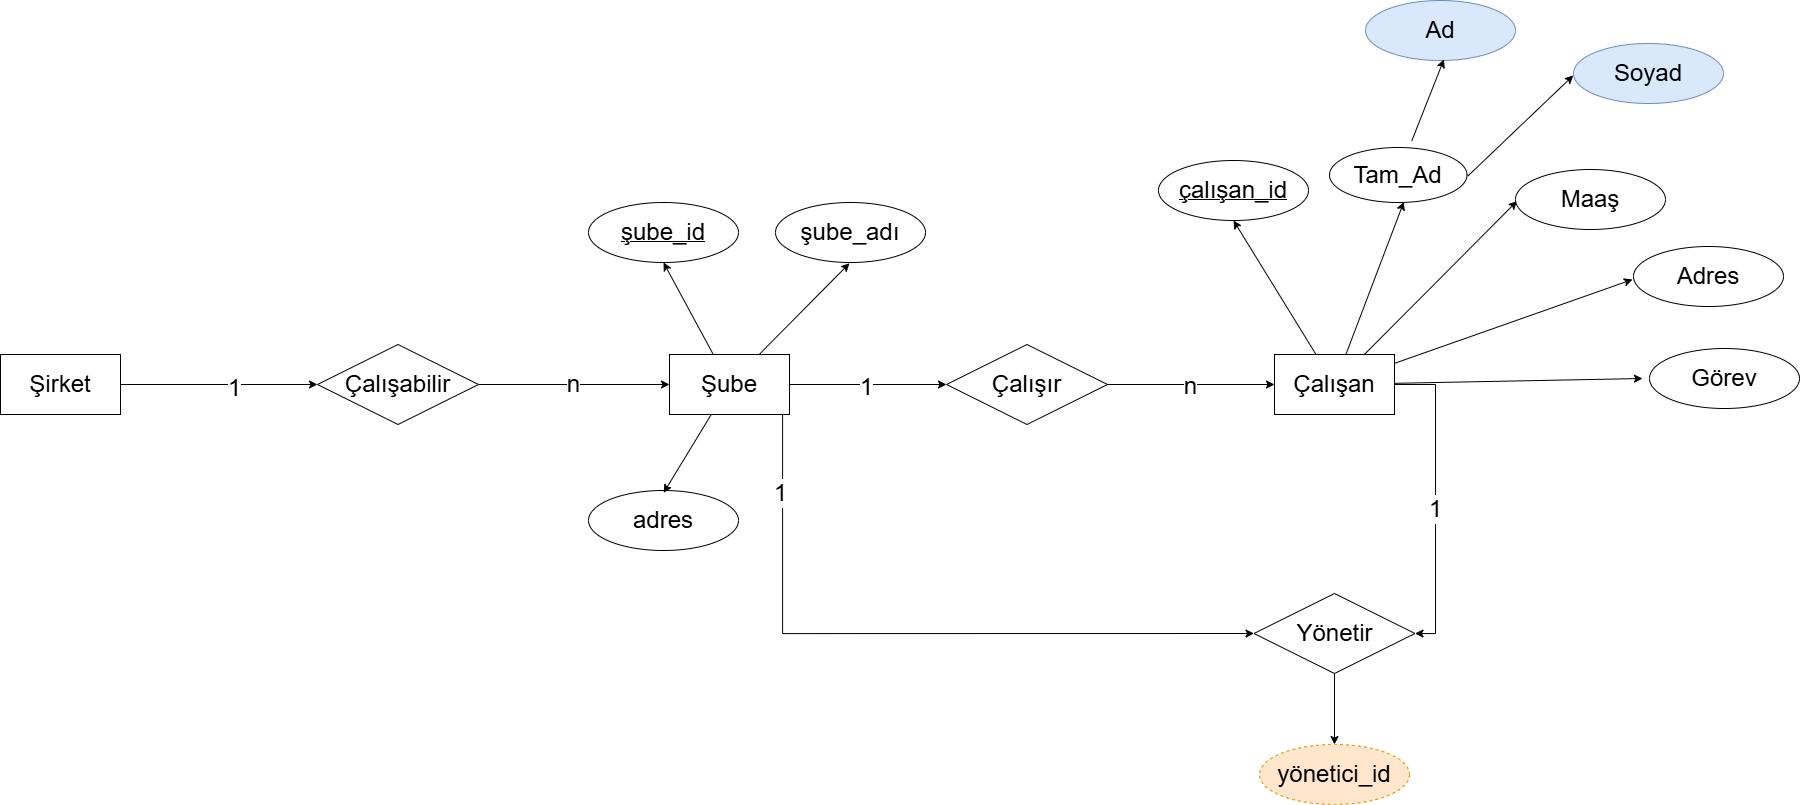

The diagram above was exported from draw.io. Its source (the exported page's mxGraphModel, read from the mxfile embedded in the PNG):
<mxGraphModel dx="1480" dy="1425" grid="0" gridSize="10" guides="1" tooltips="1" connect="1" arrows="1" fold="1" page="0" pageScale="1" pageWidth="1169" pageHeight="827" math="0" shadow="0">
  <root>
    <mxCell id="0" />
    <mxCell id="1" parent="0" />
    <mxCell id="HtiXGTbqjbSPOQyJONyp-1" edge="1" parent="1" source="HtiXGTbqjbSPOQyJONyp-3" style="edgeStyle=none;shape=connector;rounded=0;orthogonalLoop=1;jettySize=auto;html=1;entryX=0;entryY=0.5;entryDx=0;entryDy=0;align=center;verticalAlign=middle;fontFamily=Helvetica;fontSize=11;fontColor=default;labelBackgroundColor=none;endArrow=classic;" target="HtiXGTbqjbSPOQyJONyp-12">
      <mxGeometry relative="1" as="geometry" />
    </mxCell>
    <mxCell id="HtiXGTbqjbSPOQyJONyp-66" connectable="0" parent="HtiXGTbqjbSPOQyJONyp-1" style="edgeLabel;html=1;align=center;verticalAlign=middle;resizable=0;points=[];" value="&lt;font style=&quot;font-size: 24px;&quot;&gt;1&lt;/font&gt;" vertex="1">
      <mxGeometry relative="1" x="-0.0268" y="-2" as="geometry">
        <mxPoint as="offset" />
      </mxGeometry>
    </mxCell>
    <mxCell id="HtiXGTbqjbSPOQyJONyp-42" edge="1" parent="1" source="HtiXGTbqjbSPOQyJONyp-3" style="edgeStyle=none;shape=connector;rounded=0;orthogonalLoop=1;jettySize=auto;html=1;entryX=0.5;entryY=1;entryDx=0;entryDy=0;align=center;verticalAlign=middle;fontFamily=Helvetica;fontSize=11;fontColor=default;labelBackgroundColor=none;endArrow=classic;" target="HtiXGTbqjbSPOQyJONyp-24">
      <mxGeometry relative="1" as="geometry" />
    </mxCell>
    <mxCell id="HtiXGTbqjbSPOQyJONyp-60" edge="1" parent="1" source="HtiXGTbqjbSPOQyJONyp-3" style="edgeStyle=orthogonalEdgeStyle;rounded=0;orthogonalLoop=1;jettySize=auto;html=1;entryX=0;entryY=0.5;entryDx=0;entryDy=0;" target="HtiXGTbqjbSPOQyJONyp-46">
      <mxGeometry relative="1" as="geometry">
        <Array as="points">
          <mxPoint x="1309" y="616" />
        </Array>
      </mxGeometry>
    </mxCell>
    <mxCell id="HtiXGTbqjbSPOQyJONyp-61" connectable="0" parent="HtiXGTbqjbSPOQyJONyp-60" style="edgeLabel;html=1;align=center;verticalAlign=middle;resizable=0;points=[];" value="&lt;font style=&quot;font-size: 24px;&quot;&gt;1&lt;/font&gt;" vertex="1">
      <mxGeometry relative="1" x="-0.7735" y="-3" as="geometry">
        <mxPoint as="offset" />
      </mxGeometry>
    </mxCell>
    <mxCell id="HtiXGTbqjbSPOQyJONyp-3" parent="1" style="rounded=0;whiteSpace=wrap;html=1;labelBackgroundColor=none;" value="&lt;font style=&quot;font-size: 24px;&quot;&gt;Şube&lt;/font&gt;" vertex="1">
      <mxGeometry height="60" width="120" x="1196" y="337" as="geometry" />
    </mxCell>
    <mxCell id="HtiXGTbqjbSPOQyJONyp-4" edge="1" parent="1" source="HtiXGTbqjbSPOQyJONyp-6" style="edgeStyle=none;shape=connector;rounded=0;orthogonalLoop=1;jettySize=auto;html=1;entryX=0;entryY=0.5;entryDx=0;entryDy=0;align=center;verticalAlign=middle;fontFamily=Helvetica;fontSize=11;fontColor=default;labelBackgroundColor=none;endArrow=classic;" target="HtiXGTbqjbSPOQyJONyp-9">
      <mxGeometry relative="1" as="geometry" />
    </mxCell>
    <mxCell id="HtiXGTbqjbSPOQyJONyp-72" connectable="0" parent="HtiXGTbqjbSPOQyJONyp-4" style="edgeLabel;html=1;align=center;verticalAlign=middle;resizable=0;points=[];" value="&lt;font style=&quot;font-size: 24px;&quot;&gt;1&lt;/font&gt;" vertex="1">
      <mxGeometry relative="1" x="0.1371" y="-3" as="geometry">
        <mxPoint as="offset" />
      </mxGeometry>
    </mxCell>
    <mxCell id="HtiXGTbqjbSPOQyJONyp-6" parent="1" style="rounded=0;whiteSpace=wrap;html=1;labelBackgroundColor=none;" value="&lt;font style=&quot;font-size: 24px;&quot;&gt;Şirket&lt;/font&gt;" vertex="1">
      <mxGeometry height="60" width="120" x="527" y="337" as="geometry" />
    </mxCell>
    <mxCell id="HtiXGTbqjbSPOQyJONyp-7" edge="1" parent="1" source="HtiXGTbqjbSPOQyJONyp-9" style="edgeStyle=none;shape=connector;rounded=0;orthogonalLoop=1;jettySize=auto;html=1;entryX=0;entryY=0.5;entryDx=0;entryDy=0;align=center;verticalAlign=middle;fontFamily=Helvetica;fontSize=11;fontColor=default;labelBackgroundColor=none;endArrow=classic;" target="HtiXGTbqjbSPOQyJONyp-3">
      <mxGeometry relative="1" as="geometry" />
    </mxCell>
    <mxCell id="HtiXGTbqjbSPOQyJONyp-69" connectable="0" parent="HtiXGTbqjbSPOQyJONyp-7" style="edgeLabel;html=1;align=center;verticalAlign=middle;resizable=0;points=[];" value="&lt;font style=&quot;font-size: 24px;&quot;&gt;n&lt;/font&gt;" vertex="1">
      <mxGeometry relative="1" x="-0.0112" y="1" as="geometry">
        <mxPoint as="offset" />
      </mxGeometry>
    </mxCell>
    <mxCell id="HtiXGTbqjbSPOQyJONyp-9" parent="1" style="rhombus;whiteSpace=wrap;html=1;fontFamily=Helvetica;fontSize=11;labelBackgroundColor=none;" value="&lt;font style=&quot;font-size: 24px;&quot;&gt;Çalışabilir&lt;/font&gt;" vertex="1">
      <mxGeometry height="80" width="161" x="844" y="327" as="geometry" />
    </mxCell>
    <mxCell id="HtiXGTbqjbSPOQyJONyp-12" parent="1" style="rhombus;whiteSpace=wrap;html=1;fontFamily=Helvetica;fontSize=11;labelBackgroundColor=none;" value="&lt;font style=&quot;font-size: 24px;&quot;&gt;Çalışır&lt;/font&gt;" vertex="1">
      <mxGeometry height="80" width="161" x="1473" y="327" as="geometry" />
    </mxCell>
    <mxCell id="HtiXGTbqjbSPOQyJONyp-28" edge="1" parent="1" source="HtiXGTbqjbSPOQyJONyp-13" style="edgeStyle=none;shape=connector;rounded=0;orthogonalLoop=1;jettySize=auto;html=1;entryX=0.537;entryY=0.889;entryDx=0;entryDy=0;align=center;verticalAlign=middle;fontFamily=Helvetica;fontSize=11;fontColor=default;labelBackgroundColor=none;endArrow=classic;entryPerimeter=0;" target="HtiXGTbqjbSPOQyJONyp-18">
      <mxGeometry relative="1" as="geometry" />
    </mxCell>
    <mxCell id="HtiXGTbqjbSPOQyJONyp-29" edge="1" parent="1" source="HtiXGTbqjbSPOQyJONyp-13" style="edgeStyle=none;shape=connector;rounded=0;orthogonalLoop=1;jettySize=auto;html=1;entryX=0.052;entryY=0.522;entryDx=0;entryDy=0;align=center;verticalAlign=middle;fontFamily=Helvetica;fontSize=11;fontColor=default;labelBackgroundColor=none;endArrow=classic;entryPerimeter=0;" target="HtiXGTbqjbSPOQyJONyp-17">
      <mxGeometry relative="1" as="geometry" />
    </mxCell>
    <mxCell id="HtiXGTbqjbSPOQyJONyp-30" edge="1" parent="1" source="HtiXGTbqjbSPOQyJONyp-13" style="edgeStyle=none;shape=connector;rounded=0;orthogonalLoop=1;jettySize=auto;html=1;align=center;verticalAlign=middle;fontFamily=Helvetica;fontSize=11;fontColor=default;labelBackgroundColor=none;endArrow=classic;">
      <mxGeometry relative="1" as="geometry">
        <mxPoint x="2159" y="262" as="targetPoint" />
      </mxGeometry>
    </mxCell>
    <mxCell id="HtiXGTbqjbSPOQyJONyp-35" edge="1" parent="1" source="HtiXGTbqjbSPOQyJONyp-13" style="edgeStyle=none;shape=connector;rounded=0;orthogonalLoop=1;jettySize=auto;html=1;entryX=0.5;entryY=1;entryDx=0;entryDy=0;align=center;verticalAlign=middle;fontFamily=Helvetica;fontSize=11;fontColor=default;labelBackgroundColor=none;endArrow=classic;" target="HtiXGTbqjbSPOQyJONyp-34">
      <mxGeometry relative="1" as="geometry" />
    </mxCell>
    <mxCell id="HtiXGTbqjbSPOQyJONyp-47" edge="1" parent="1" source="HtiXGTbqjbSPOQyJONyp-13" style="edgeStyle=orthogonalEdgeStyle;shape=connector;rounded=0;orthogonalLoop=1;jettySize=auto;html=1;align=center;verticalAlign=middle;fontFamily=Helvetica;fontSize=11;fontColor=default;labelBackgroundColor=none;endArrow=classic;entryX=1;entryY=0.5;entryDx=0;entryDy=0;" target="HtiXGTbqjbSPOQyJONyp-46">
      <mxGeometry relative="1" as="geometry">
        <Array as="points">
          <mxPoint x="1962" y="367" />
          <mxPoint x="1962" y="616" />
        </Array>
        <mxPoint x="1962.3333536783857" y="614.0000406901042" as="targetPoint" />
      </mxGeometry>
    </mxCell>
    <mxCell id="HtiXGTbqjbSPOQyJONyp-65" connectable="0" parent="HtiXGTbqjbSPOQyJONyp-47" style="edgeLabel;html=1;align=center;verticalAlign=middle;resizable=0;points=[];" value="&lt;font style=&quot;font-size: 24px;&quot;&gt;1&lt;/font&gt;" vertex="1">
      <mxGeometry relative="1" x="0.0614" y="-1" as="geometry">
        <mxPoint as="offset" />
      </mxGeometry>
    </mxCell>
    <mxCell id="HtiXGTbqjbSPOQyJONyp-13" parent="1" style="rounded=0;whiteSpace=wrap;html=1;labelBackgroundColor=none;" value="&lt;blockquote&gt;&lt;font style=&quot;font-size: 24px;&quot;&gt;Çalışan&lt;/font&gt;&lt;/blockquote&gt;&lt;div&gt;&lt;/div&gt;" vertex="1">
      <mxGeometry height="60" width="120" x="1801" y="337" as="geometry" />
    </mxCell>
    <mxCell id="HtiXGTbqjbSPOQyJONyp-14" edge="1" parent="1" style="edgeStyle=orthogonalEdgeStyle;rounded=0;orthogonalLoop=1;jettySize=auto;html=1;entryX=0;entryY=0.5;entryDx=0;entryDy=0;labelBackgroundColor=none;fontColor=default;" target="HtiXGTbqjbSPOQyJONyp-13">
      <mxGeometry relative="1" as="geometry">
        <mxPoint x="1634" y="367" as="sourcePoint" />
      </mxGeometry>
    </mxCell>
    <mxCell id="HtiXGTbqjbSPOQyJONyp-68" connectable="0" parent="HtiXGTbqjbSPOQyJONyp-14" style="edgeLabel;html=1;align=center;verticalAlign=middle;resizable=0;points=[];" value="&lt;font style=&quot;font-size: 24px;&quot;&gt;n&lt;/font&gt;" vertex="1">
      <mxGeometry relative="1" x="-0.0099" y="-1" as="geometry">
        <mxPoint as="offset" />
      </mxGeometry>
    </mxCell>
    <mxCell id="HtiXGTbqjbSPOQyJONyp-16" parent="1" style="ellipse;whiteSpace=wrap;html=1;align=center;fontFamily=Helvetica;fontSize=11;labelBackgroundColor=none;strokeWidth=1;perimeterSpacing=7;aspect=fixed;" value="&lt;font style=&quot;font-size: 24px;&quot;&gt;Adres&lt;/font&gt;" vertex="1">
      <mxGeometry height="60" width="150" x="2160" y="229" as="geometry" />
    </mxCell>
    <mxCell id="HtiXGTbqjbSPOQyJONyp-17" parent="1" style="ellipse;whiteSpace=wrap;html=1;align=center;fontFamily=Helvetica;fontSize=11;labelBackgroundColor=none;strokeWidth=1;perimeterSpacing=7;aspect=fixed;" value="&lt;font style=&quot;font-size: 24px;&quot;&gt;Maaş&lt;/font&gt;" vertex="1">
      <mxGeometry height="60" width="150" x="2042" y="152" as="geometry" />
    </mxCell>
    <mxCell id="HtiXGTbqjbSPOQyJONyp-18" parent="1" style="ellipse;whiteSpace=wrap;html=1;align=center;fontFamily=Helvetica;fontSize=11;labelBackgroundColor=none;strokeWidth=1;perimeterSpacing=7;aspect=fixed;" value="&lt;font style=&quot;font-size: 24px;&quot;&gt;Tam_Ad&lt;/font&gt;" vertex="1">
      <mxGeometry height="55" width="137.5" x="1856" y="130" as="geometry" />
    </mxCell>
    <mxCell id="HtiXGTbqjbSPOQyJONyp-22" parent="1" style="ellipse;whiteSpace=wrap;html=1;align=center;fontFamily=Helvetica;fontSize=11;labelBackgroundColor=none;strokeWidth=1;perimeterSpacing=7;aspect=fixed;" value="&lt;font style=&quot;font-size: 24px;&quot;&gt;Görev&lt;/font&gt;" vertex="1">
      <mxGeometry height="60" width="150" x="2176" y="331" as="geometry" />
    </mxCell>
    <mxCell id="HtiXGTbqjbSPOQyJONyp-24" parent="1" style="ellipse;whiteSpace=wrap;html=1;align=center;fontStyle=4;fontFamily=Helvetica;fontSize=11;labelBackgroundColor=none;aspect=fixed;" value="&lt;font style=&quot;font-size: 24px;&quot;&gt;şube_id&lt;/font&gt;" vertex="1">
      <mxGeometry height="60" width="150" x="1115" y="185" as="geometry" />
    </mxCell>
    <mxCell id="HtiXGTbqjbSPOQyJONyp-25" parent="1" style="ellipse;whiteSpace=wrap;html=1;align=center;fontFamily=Helvetica;fontSize=11;labelBackgroundColor=none;strokeWidth=1;perimeterSpacing=7;aspect=fixed;" value="&lt;font style=&quot;font-size: 24px;&quot;&gt;şube_adı&lt;/font&gt;" vertex="1">
      <mxGeometry height="60" width="150" x="1302" y="185" as="geometry" />
    </mxCell>
    <mxCell id="HtiXGTbqjbSPOQyJONyp-26" parent="1" style="ellipse;whiteSpace=wrap;html=1;align=center;fontFamily=Helvetica;fontSize=11;labelBackgroundColor=none;strokeWidth=1;perimeterSpacing=7;aspect=fixed;" value="&lt;font style=&quot;font-size: 24px;&quot;&gt;adres&lt;/font&gt;" vertex="1">
      <mxGeometry height="60" width="150" x="1115" y="473" as="geometry" />
    </mxCell>
    <mxCell id="HtiXGTbqjbSPOQyJONyp-31" edge="1" parent="1" source="HtiXGTbqjbSPOQyJONyp-13" style="edgeStyle=none;shape=connector;rounded=0;orthogonalLoop=1;jettySize=auto;html=1;entryX=0;entryY=0.5;entryDx=0;entryDy=0;align=center;verticalAlign=middle;fontFamily=Helvetica;fontSize=11;fontColor=default;labelBackgroundColor=none;endArrow=classic;" target="HtiXGTbqjbSPOQyJONyp-22">
      <mxGeometry relative="1" as="geometry" />
    </mxCell>
    <mxCell id="HtiXGTbqjbSPOQyJONyp-34" parent="1" style="ellipse;whiteSpace=wrap;html=1;align=center;fontStyle=4;fontFamily=Helvetica;fontSize=11;labelBackgroundColor=none;aspect=fixed;" value="&lt;font style=&quot;font-size: 24px;&quot;&gt;çalışan_id&lt;/font&gt;" vertex="1">
      <mxGeometry height="60" width="150" x="1685" y="143" as="geometry" />
    </mxCell>
    <mxCell id="HtiXGTbqjbSPOQyJONyp-36" parent="1" style="ellipse;whiteSpace=wrap;html=1;align=center;fontFamily=Helvetica;fontSize=11;labelBackgroundColor=none;strokeWidth=1;perimeterSpacing=7;aspect=fixed;fillColor=#dae8fc;strokeColor=#6c8ebf;" value="&lt;font style=&quot;font-size: 24px;&quot;&gt;Soyad&lt;/font&gt;" vertex="1">
      <mxGeometry height="60" width="150" x="2100" y="26" as="geometry" />
    </mxCell>
    <mxCell id="HtiXGTbqjbSPOQyJONyp-37" parent="1" style="ellipse;whiteSpace=wrap;html=1;align=center;fontFamily=Helvetica;fontSize=11;labelBackgroundColor=none;strokeWidth=1;perimeterSpacing=7;aspect=fixed;fillColor=#dae8fc;strokeColor=#6c8ebf;" value="&lt;font style=&quot;font-size: 24px;&quot;&gt;Ad&lt;/font&gt;" vertex="1">
      <mxGeometry height="60" width="150" x="1892" y="-17" as="geometry" />
    </mxCell>
    <mxCell id="HtiXGTbqjbSPOQyJONyp-41" edge="1" parent="1" source="HtiXGTbqjbSPOQyJONyp-18" style="edgeStyle=none;shape=connector;rounded=0;orthogonalLoop=1;jettySize=auto;html=1;entryX=0.041;entryY=0.527;entryDx=0;entryDy=0;entryPerimeter=0;align=center;verticalAlign=middle;fontFamily=Helvetica;fontSize=11;fontColor=default;labelBackgroundColor=none;endArrow=classic;exitX=0.96;exitY=0.514;exitDx=0;exitDy=0;exitPerimeter=0;" target="HtiXGTbqjbSPOQyJONyp-36">
      <mxGeometry relative="1" as="geometry" />
    </mxCell>
    <mxCell id="HtiXGTbqjbSPOQyJONyp-43" edge="1" parent="1" source="HtiXGTbqjbSPOQyJONyp-3" style="edgeStyle=none;shape=connector;rounded=0;orthogonalLoop=1;jettySize=auto;html=1;entryX=0.494;entryY=0.915;entryDx=0;entryDy=0;entryPerimeter=0;align=center;verticalAlign=middle;fontFamily=Helvetica;fontSize=11;fontColor=default;labelBackgroundColor=none;endArrow=classic;" target="HtiXGTbqjbSPOQyJONyp-25">
      <mxGeometry relative="1" as="geometry" />
    </mxCell>
    <mxCell id="HtiXGTbqjbSPOQyJONyp-44" edge="1" parent="1" source="HtiXGTbqjbSPOQyJONyp-3" style="edgeStyle=none;shape=connector;rounded=0;orthogonalLoop=1;jettySize=auto;html=1;entryX=0.501;entryY=0.125;entryDx=0;entryDy=0;entryPerimeter=0;align=center;verticalAlign=middle;fontFamily=Helvetica;fontSize=11;fontColor=default;labelBackgroundColor=none;endArrow=classic;" target="HtiXGTbqjbSPOQyJONyp-26">
      <mxGeometry relative="1" as="geometry" />
    </mxCell>
    <mxCell id="HtiXGTbqjbSPOQyJONyp-50" edge="1" parent="1" source="HtiXGTbqjbSPOQyJONyp-46" style="edgeStyle=none;shape=connector;rounded=0;orthogonalLoop=1;jettySize=auto;html=1;entryX=0.5;entryY=0;entryDx=0;entryDy=0;align=center;verticalAlign=middle;fontFamily=Helvetica;fontSize=11;fontColor=default;labelBackgroundColor=none;endArrow=classic;" target="HtiXGTbqjbSPOQyJONyp-49">
      <mxGeometry relative="1" as="geometry" />
    </mxCell>
    <mxCell id="HtiXGTbqjbSPOQyJONyp-46" parent="1" style="rhombus;whiteSpace=wrap;html=1;fontFamily=Helvetica;fontSize=11;labelBackgroundColor=none;" value="&lt;font style=&quot;font-size: 24px;&quot;&gt;Yönetir&lt;/font&gt;" vertex="1">
      <mxGeometry height="80" width="161" x="1780.5" y="576" as="geometry" />
    </mxCell>
    <mxCell id="HtiXGTbqjbSPOQyJONyp-49" parent="1" style="ellipse;whiteSpace=wrap;html=1;align=center;dashed=1;fontFamily=Helvetica;fontSize=11;labelBackgroundColor=none;aspect=fixed;fillColor=#ffe6cc;strokeColor=#d79b00;" value="&lt;font style=&quot;font-size: 24px;&quot;&gt;yönetici_id&lt;/font&gt;" vertex="1">
      <mxGeometry height="60" width="150" x="1786" y="727" as="geometry" />
    </mxCell>
    <mxCell id="HtiXGTbqjbSPOQyJONyp-51" edge="1" parent="1" source="HtiXGTbqjbSPOQyJONyp-18" style="edgeStyle=none;shape=connector;rounded=0;orthogonalLoop=1;jettySize=auto;html=1;entryX=0.521;entryY=0.89;entryDx=0;entryDy=0;entryPerimeter=0;align=center;verticalAlign=middle;fontFamily=Helvetica;fontSize=11;fontColor=default;labelBackgroundColor=none;endArrow=classic;" target="HtiXGTbqjbSPOQyJONyp-37">
      <mxGeometry relative="1" as="geometry" />
    </mxCell>
  </root>
</mxGraphModel>